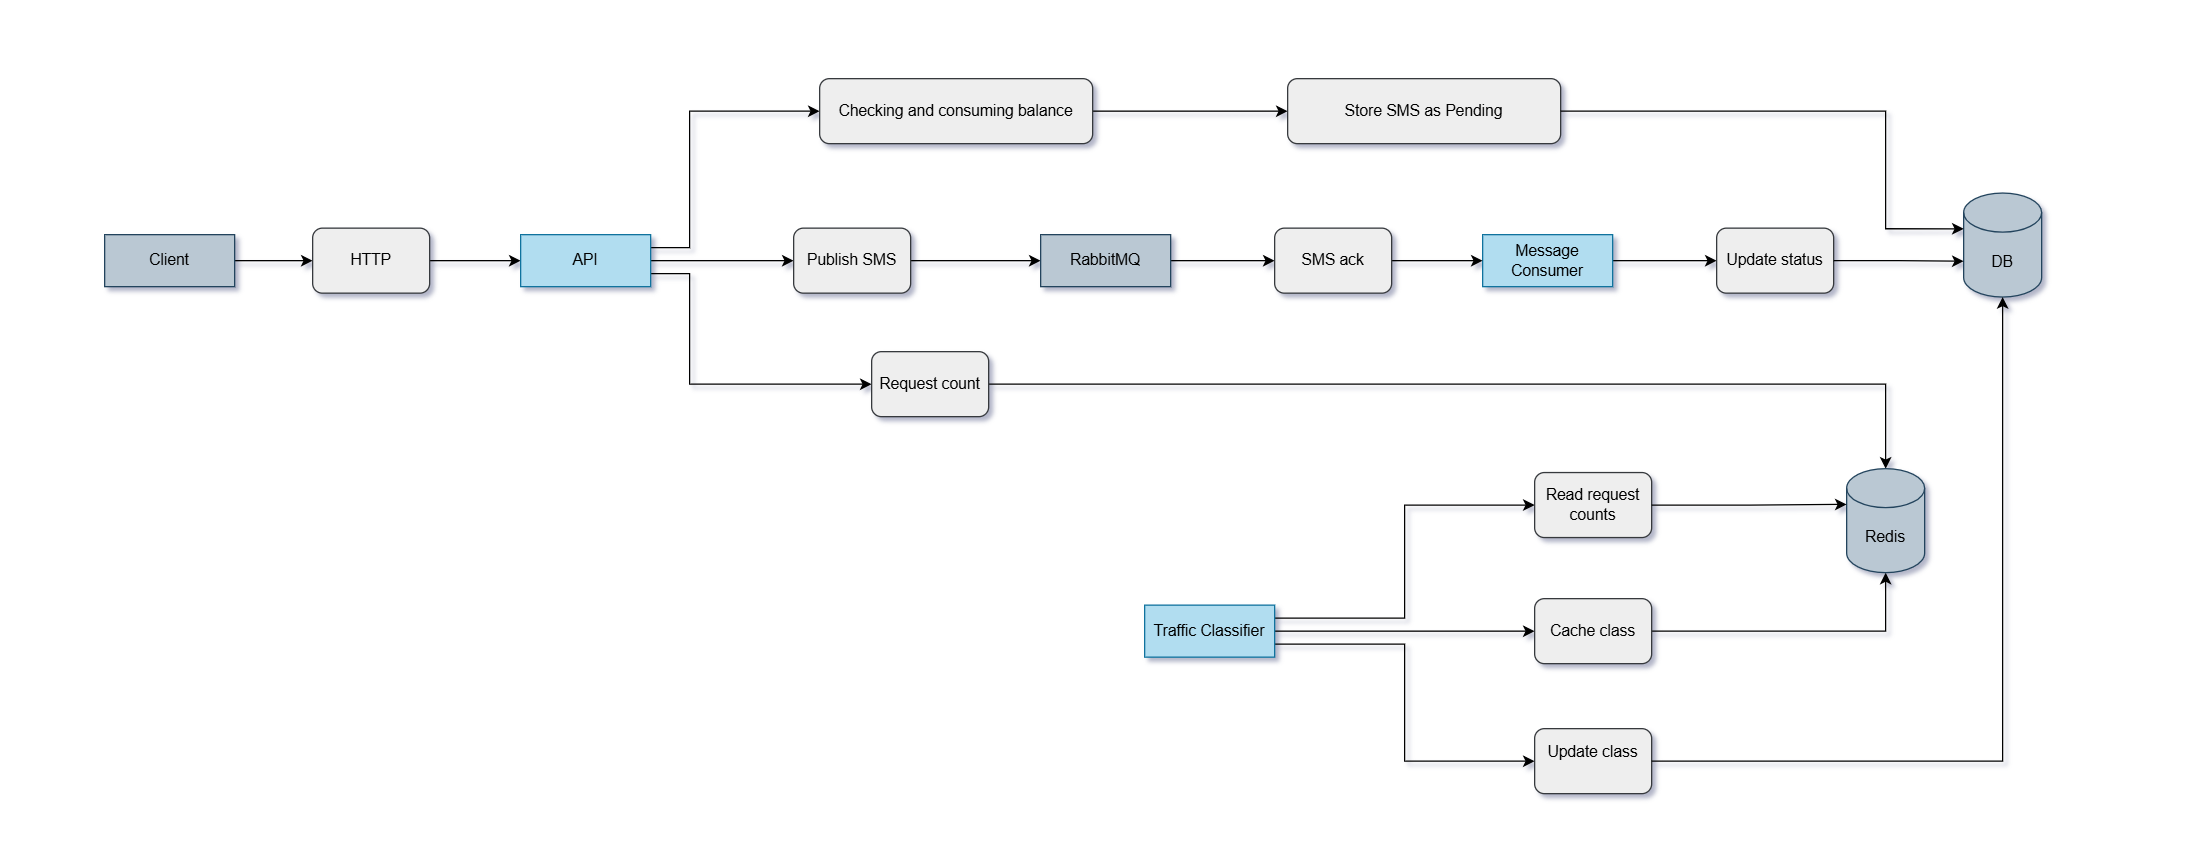

The diagram above was exported from draw.io. Its source (the exported page's mxGraphModel, read from the mxfile embedded in the PNG):
<mxGraphModel dx="2514" dy="989" grid="1" gridSize="10" guides="1" tooltips="1" connect="1" arrows="1" fold="1" page="1" pageScale="1" pageWidth="850" pageHeight="1100" math="0" shadow="0">
  <root>
    <mxCell id="0" />
    <mxCell id="1" parent="0" />
    <mxCell id="tNZnknwSF5kXlXTH5JF7-4" edge="1" parent="1" source="tNZnknwSF5kXlXTH5JF7-1" style="edgeStyle=orthogonalEdgeStyle;rounded=0;orthogonalLoop=1;jettySize=auto;html=1;entryX=0;entryY=0.5;entryDx=0;entryDy=0;" target="tNZnknwSF5kXlXTH5JF7-3">
      <mxGeometry relative="1" as="geometry" />
    </mxCell>
    <mxCell id="tNZnknwSF5kXlXTH5JF7-1" parent="1" style="rounded=0;whiteSpace=wrap;html=1;fillColor=#bac8d3;strokeColor=#23445d;" value="Client" vertex="1">
      <mxGeometry height="40" width="100" x="-90" y="420" as="geometry" />
    </mxCell>
    <mxCell id="tNZnknwSF5kXlXTH5JF7-21" edge="1" parent="1" source="tNZnknwSF5kXlXTH5JF7-39" style="edgeStyle=orthogonalEdgeStyle;rounded=0;orthogonalLoop=1;jettySize=auto;html=1;entryX=0;entryY=0.5;entryDx=0;entryDy=0;exitX=1;exitY=0.25;exitDx=0;exitDy=0;" target="tNZnknwSF5kXlXTH5JF7-13">
      <mxGeometry relative="1" as="geometry">
        <Array as="points">
          <mxPoint x="360" y="430" />
          <mxPoint x="360" y="325" />
        </Array>
        <mxPoint x="330" y="430" as="sourcePoint" />
      </mxGeometry>
    </mxCell>
    <mxCell id="tNZnknwSF5kXlXTH5JF7-24" edge="1" parent="1" source="tNZnknwSF5kXlXTH5JF7-39" style="edgeStyle=orthogonalEdgeStyle;rounded=0;orthogonalLoop=1;jettySize=auto;html=1;entryX=0;entryY=0.5;entryDx=0;entryDy=0;exitX=1;exitY=0.5;exitDx=0;exitDy=0;" target="tNZnknwSF5kXlXTH5JF7-7">
      <mxGeometry relative="1" as="geometry">
        <mxPoint x="330" y="440" as="sourcePoint" />
      </mxGeometry>
    </mxCell>
    <mxCell id="tNZnknwSF5kXlXTH5JF7-30" edge="1" parent="1" source="tNZnknwSF5kXlXTH5JF7-39" style="edgeStyle=orthogonalEdgeStyle;rounded=0;orthogonalLoop=1;jettySize=auto;html=1;entryX=0;entryY=0.5;entryDx=0;entryDy=0;exitX=1;exitY=0.75;exitDx=0;exitDy=0;" target="tNZnknwSF5kXlXTH5JF7-12">
      <mxGeometry relative="1" as="geometry">
        <Array as="points">
          <mxPoint x="360" y="450" />
          <mxPoint x="360" y="535" />
        </Array>
        <mxPoint x="300" y="500" as="sourcePoint" />
      </mxGeometry>
    </mxCell>
    <mxCell id="tNZnknwSF5kXlXTH5JF7-41" edge="1" parent="1" source="tNZnknwSF5kXlXTH5JF7-3" style="edgeStyle=orthogonalEdgeStyle;rounded=0;orthogonalLoop=1;jettySize=auto;html=1;entryX=0;entryY=0.5;entryDx=0;entryDy=0;" target="tNZnknwSF5kXlXTH5JF7-39">
      <mxGeometry relative="1" as="geometry" />
    </mxCell>
    <mxCell id="tNZnknwSF5kXlXTH5JF7-3" parent="1" style="rounded=1;whiteSpace=wrap;html=1;fillColor=#eeeeee;strokeColor=#36393d;" value="HTTP" vertex="1">
      <mxGeometry height="50" width="90" x="70" y="415" as="geometry" />
    </mxCell>
    <mxCell id="tNZnknwSF5kXlXTH5JF7-28" edge="1" parent="1" source="tNZnknwSF5kXlXTH5JF7-5" style="edgeStyle=orthogonalEdgeStyle;rounded=0;orthogonalLoop=1;jettySize=auto;html=1;entryX=0;entryY=0.5;entryDx=0;entryDy=0;" target="tNZnknwSF5kXlXTH5JF7-11">
      <mxGeometry relative="1" as="geometry" />
    </mxCell>
    <mxCell id="tNZnknwSF5kXlXTH5JF7-5" parent="1" style="rounded=0;whiteSpace=wrap;html=1;fillColor=#b1ddf0;strokeColor=#10739e;" value="Message Consumer" vertex="1">
      <mxGeometry height="40" width="100" x="970" y="420" as="geometry" />
    </mxCell>
    <mxCell id="tNZnknwSF5kXlXTH5JF7-25" edge="1" parent="1" source="tNZnknwSF5kXlXTH5JF7-7" style="edgeStyle=orthogonalEdgeStyle;rounded=0;orthogonalLoop=1;jettySize=auto;html=1;" target="tNZnknwSF5kXlXTH5JF7-8">
      <mxGeometry relative="1" as="geometry" />
    </mxCell>
    <mxCell id="tNZnknwSF5kXlXTH5JF7-7" parent="1" style="rounded=1;whiteSpace=wrap;html=1;fillColor=#eeeeee;strokeColor=#36393d;" value="Publish SMS" vertex="1">
      <mxGeometry height="50" width="90" x="440" y="415" as="geometry" />
    </mxCell>
    <mxCell id="tNZnknwSF5kXlXTH5JF7-26" edge="1" parent="1" source="tNZnknwSF5kXlXTH5JF7-8" style="edgeStyle=orthogonalEdgeStyle;rounded=0;orthogonalLoop=1;jettySize=auto;html=1;entryX=0;entryY=0.5;entryDx=0;entryDy=0;" target="tNZnknwSF5kXlXTH5JF7-9">
      <mxGeometry relative="1" as="geometry" />
    </mxCell>
    <mxCell id="tNZnknwSF5kXlXTH5JF7-8" parent="1" style="rounded=0;whiteSpace=wrap;html=1;fillColor=#bac8d3;strokeColor=#23445d;" value="RabbitMQ" vertex="1">
      <mxGeometry height="40" width="100" x="630" y="420" as="geometry" />
    </mxCell>
    <mxCell id="tNZnknwSF5kXlXTH5JF7-27" edge="1" parent="1" source="tNZnknwSF5kXlXTH5JF7-9" style="edgeStyle=orthogonalEdgeStyle;rounded=0;orthogonalLoop=1;jettySize=auto;html=1;entryX=0;entryY=0.5;entryDx=0;entryDy=0;" target="tNZnknwSF5kXlXTH5JF7-5">
      <mxGeometry relative="1" as="geometry" />
    </mxCell>
    <mxCell id="tNZnknwSF5kXlXTH5JF7-9" parent="1" style="rounded=1;whiteSpace=wrap;html=1;fillColor=#eeeeee;strokeColor=#36393d;" value="SMS ack" vertex="1">
      <mxGeometry height="50" width="90" x="810" y="415" as="geometry" />
    </mxCell>
    <mxCell id="tNZnknwSF5kXlXTH5JF7-11" parent="1" style="rounded=1;whiteSpace=wrap;html=1;fillColor=#eeeeee;strokeColor=#36393d;" value="Update status" vertex="1">
      <mxGeometry height="50" width="90" x="1150" y="415" as="geometry" />
    </mxCell>
    <mxCell id="tNZnknwSF5kXlXTH5JF7-31" edge="1" parent="1" source="tNZnknwSF5kXlXTH5JF7-12" style="edgeStyle=orthogonalEdgeStyle;rounded=0;orthogonalLoop=1;jettySize=auto;html=1;" target="tNZnknwSF5kXlXTH5JF7-20">
      <mxGeometry relative="1" as="geometry" />
    </mxCell>
    <mxCell id="tNZnknwSF5kXlXTH5JF7-12" parent="1" style="rounded=1;whiteSpace=wrap;html=1;fillColor=#eeeeee;strokeColor=#36393d;" value="Request count" vertex="1">
      <mxGeometry height="50" width="90" x="500" y="510" as="geometry" />
    </mxCell>
    <mxCell id="tNZnknwSF5kXlXTH5JF7-22" edge="1" parent="1" source="tNZnknwSF5kXlXTH5JF7-13" style="edgeStyle=orthogonalEdgeStyle;rounded=0;orthogonalLoop=1;jettySize=auto;html=1;entryX=0;entryY=0.5;entryDx=0;entryDy=0;" target="tNZnknwSF5kXlXTH5JF7-14">
      <mxGeometry relative="1" as="geometry" />
    </mxCell>
    <mxCell id="tNZnknwSF5kXlXTH5JF7-13" parent="1" style="rounded=1;whiteSpace=wrap;html=1;fillColor=#eeeeee;strokeColor=#36393d;" value="Checking and consuming balance" vertex="1">
      <mxGeometry height="50" width="210" x="460" y="300" as="geometry" />
    </mxCell>
    <mxCell id="tNZnknwSF5kXlXTH5JF7-14" parent="1" style="rounded=1;whiteSpace=wrap;html=1;fillColor=#eeeeee;strokeColor=#36393d;" value="Store SMS as Pending" vertex="1">
      <mxGeometry height="50" width="210" x="820" y="300" as="geometry" />
    </mxCell>
    <mxCell id="tNZnknwSF5kXlXTH5JF7-33" edge="1" parent="1" source="tNZnknwSF5kXlXTH5JF7-15" style="edgeStyle=orthogonalEdgeStyle;rounded=0;orthogonalLoop=1;jettySize=auto;html=1;entryX=0;entryY=0.5;entryDx=0;entryDy=0;" target="tNZnknwSF5kXlXTH5JF7-17">
      <mxGeometry relative="1" as="geometry" />
    </mxCell>
    <mxCell id="tNZnknwSF5kXlXTH5JF7-42" edge="1" parent="1" source="tNZnknwSF5kXlXTH5JF7-15" style="edgeStyle=orthogonalEdgeStyle;rounded=0;orthogonalLoop=1;jettySize=auto;html=1;exitX=1;exitY=0.25;exitDx=0;exitDy=0;entryX=0;entryY=0.5;entryDx=0;entryDy=0;" target="tNZnknwSF5kXlXTH5JF7-16">
      <mxGeometry relative="1" as="geometry" />
    </mxCell>
    <mxCell id="tNZnknwSF5kXlXTH5JF7-43" edge="1" parent="1" source="tNZnknwSF5kXlXTH5JF7-15" style="edgeStyle=orthogonalEdgeStyle;rounded=0;orthogonalLoop=1;jettySize=auto;html=1;exitX=1;exitY=0.75;exitDx=0;exitDy=0;entryX=0;entryY=0.5;entryDx=0;entryDy=0;" target="tNZnknwSF5kXlXTH5JF7-18">
      <mxGeometry relative="1" as="geometry" />
    </mxCell>
    <mxCell id="tNZnknwSF5kXlXTH5JF7-15" parent="1" style="rounded=0;whiteSpace=wrap;html=1;fillColor=#b1ddf0;strokeColor=#10739e;" value="Traffic Classifier" vertex="1">
      <mxGeometry height="40" width="100" x="710" y="705" as="geometry" />
    </mxCell>
    <mxCell id="tNZnknwSF5kXlXTH5JF7-16" parent="1" style="rounded=1;whiteSpace=wrap;html=1;fillColor=#eeeeee;strokeColor=#36393d;" value="Read request counts" vertex="1">
      <mxGeometry height="50" width="90" x="1010" y="603" as="geometry" />
    </mxCell>
    <mxCell id="tNZnknwSF5kXlXTH5JF7-35" edge="1" parent="1" source="tNZnknwSF5kXlXTH5JF7-17" style="edgeStyle=orthogonalEdgeStyle;rounded=0;orthogonalLoop=1;jettySize=auto;html=1;" target="tNZnknwSF5kXlXTH5JF7-20">
      <mxGeometry relative="1" as="geometry" />
    </mxCell>
    <mxCell id="tNZnknwSF5kXlXTH5JF7-17" parent="1" style="rounded=1;whiteSpace=wrap;html=1;fillColor=#eeeeee;strokeColor=#36393d;" value="Cache class" vertex="1">
      <mxGeometry height="50" width="90" x="1010" y="700" as="geometry" />
    </mxCell>
    <mxCell id="tNZnknwSF5kXlXTH5JF7-18" parent="1" style="rounded=1;whiteSpace=wrap;html=1;fillColor=#eeeeee;strokeColor=#36393d;" value="Update class&lt;div&gt;&lt;br&gt;&lt;/div&gt;" vertex="1">
      <mxGeometry height="50" width="90" x="1010" y="800" as="geometry" />
    </mxCell>
    <mxCell id="tNZnknwSF5kXlXTH5JF7-19" parent="1" style="shape=cylinder3;whiteSpace=wrap;html=1;boundedLbl=1;backgroundOutline=1;size=15;fillColor=#bac8d3;strokeColor=#23445d;" value="DB" vertex="1">
      <mxGeometry height="80" width="60" x="1340" y="388" as="geometry" />
    </mxCell>
    <mxCell id="tNZnknwSF5kXlXTH5JF7-20" parent="1" style="shape=cylinder3;whiteSpace=wrap;html=1;boundedLbl=1;backgroundOutline=1;size=15;fillColor=#bac8d3;strokeColor=#23445d;" value="Redis" vertex="1">
      <mxGeometry height="80" width="60" x="1250" y="600" as="geometry" />
    </mxCell>
    <mxCell id="tNZnknwSF5kXlXTH5JF7-36" edge="1" parent="1" source="tNZnknwSF5kXlXTH5JF7-16" style="edgeStyle=orthogonalEdgeStyle;rounded=0;orthogonalLoop=1;jettySize=auto;html=1;entryX=0;entryY=0;entryDx=0;entryDy=27.5;entryPerimeter=0;" target="tNZnknwSF5kXlXTH5JF7-20">
      <mxGeometry relative="1" as="geometry" />
    </mxCell>
    <mxCell id="tNZnknwSF5kXlXTH5JF7-37" edge="1" parent="1" source="tNZnknwSF5kXlXTH5JF7-18" style="edgeStyle=orthogonalEdgeStyle;rounded=0;orthogonalLoop=1;jettySize=auto;html=1;entryX=0.5;entryY=1;entryDx=0;entryDy=0;entryPerimeter=0;" target="tNZnknwSF5kXlXTH5JF7-19">
      <mxGeometry relative="1" as="geometry" />
    </mxCell>
    <mxCell id="tNZnknwSF5kXlXTH5JF7-38" edge="1" parent="1" source="tNZnknwSF5kXlXTH5JF7-11" style="edgeStyle=orthogonalEdgeStyle;rounded=0;orthogonalLoop=1;jettySize=auto;html=1;entryX=0;entryY=0;entryDx=0;entryDy=52.5;entryPerimeter=0;" target="tNZnknwSF5kXlXTH5JF7-19">
      <mxGeometry relative="1" as="geometry" />
    </mxCell>
    <mxCell id="tNZnknwSF5kXlXTH5JF7-39" parent="1" style="rounded=0;whiteSpace=wrap;html=1;fillColor=#b1ddf0;strokeColor=#10739e;" value="API" vertex="1">
      <mxGeometry height="40" width="100" x="230" y="420" as="geometry" />
    </mxCell>
    <mxCell id="tNZnknwSF5kXlXTH5JF7-44" edge="1" parent="1" source="tNZnknwSF5kXlXTH5JF7-14" style="edgeStyle=orthogonalEdgeStyle;rounded=0;orthogonalLoop=1;jettySize=auto;html=1;entryX=0;entryY=0;entryDx=0;entryDy=27.5;entryPerimeter=0;" target="tNZnknwSF5kXlXTH5JF7-19">
      <mxGeometry relative="1" as="geometry">
        <Array as="points">
          <mxPoint x="1280" y="325" />
          <mxPoint x="1280" y="415.51" />
        </Array>
      </mxGeometry>
    </mxCell>
    <mxCell id="tNZnknwSF5kXlXTH5JF7-46" parent="1" style="text;html=1;whiteSpace=wrap;strokeColor=none;fillColor=none;align=center;verticalAlign=middle;rounded=0;" value="&amp;nbsp; &amp;nbsp;" vertex="1">
      <mxGeometry height="30" width="60" x="740" y="240" as="geometry" />
    </mxCell>
    <mxCell id="tNZnknwSF5kXlXTH5JF7-47" parent="1" style="text;html=1;whiteSpace=wrap;strokeColor=none;fillColor=none;align=center;verticalAlign=middle;rounded=0;" value="&amp;nbsp; &amp;nbsp;" vertex="1">
      <mxGeometry height="30" width="60" x="-170" y="425" as="geometry" />
    </mxCell>
    <mxCell id="tNZnknwSF5kXlXTH5JF7-48" parent="1" style="text;html=1;whiteSpace=wrap;strokeColor=none;fillColor=none;align=center;verticalAlign=middle;rounded=0;" value="&amp;nbsp; &amp;nbsp;" vertex="1">
      <mxGeometry height="30" width="60" x="1440" y="425" as="geometry" />
    </mxCell>
    <mxCell id="tNZnknwSF5kXlXTH5JF7-49" parent="1" style="text;html=1;whiteSpace=wrap;strokeColor=none;fillColor=none;align=center;verticalAlign=middle;rounded=0;" value="&amp;nbsp; &amp;nbsp;" vertex="1">
      <mxGeometry height="30" width="60" x="940" y="860" as="geometry" />
    </mxCell>
  </root>
</mxGraphModel>